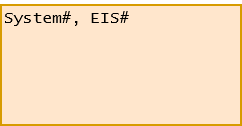

The diagram above was exported from draw.io. Its source (the exported page's mxGraphModel, read from the mxfile embedded in the PNG):
<mxGraphModel dx="1434" dy="774" grid="1" gridSize="10" guides="1" tooltips="1" connect="1" arrows="1" fold="1" page="1" pageScale="1" pageWidth="827" pageHeight="1169" math="0" shadow="0">
  <root>
    <mxCell id="0" />
    <mxCell id="1" parent="0" />
    <mxCell id="6S7Sp3VO0V8wv1ZOFwy--1" value="" style="rounded=0;whiteSpace=wrap;html=1;fillColor=#ffe6cc;strokeColor=#d79b00;" vertex="1" parent="1">
      <mxGeometry x="180" y="100" width="120" height="60" as="geometry" />
    </mxCell>
    <mxCell id="6S7Sp3VO0V8wv1ZOFwy--2" value="&lt;font face=&quot;Lucida Console&quot; style=&quot;font-size: 8px;&quot;&gt;System#, EIS#&lt;/font&gt;" style="text;html=1;align=left;verticalAlign=middle;whiteSpace=wrap;rounded=0;labelPosition=center;verticalLabelPosition=middle;" vertex="1" parent="1">
      <mxGeometry x="180" y="100" width="100" height="10" as="geometry" />
    </mxCell>
  </root>
</mxGraphModel>